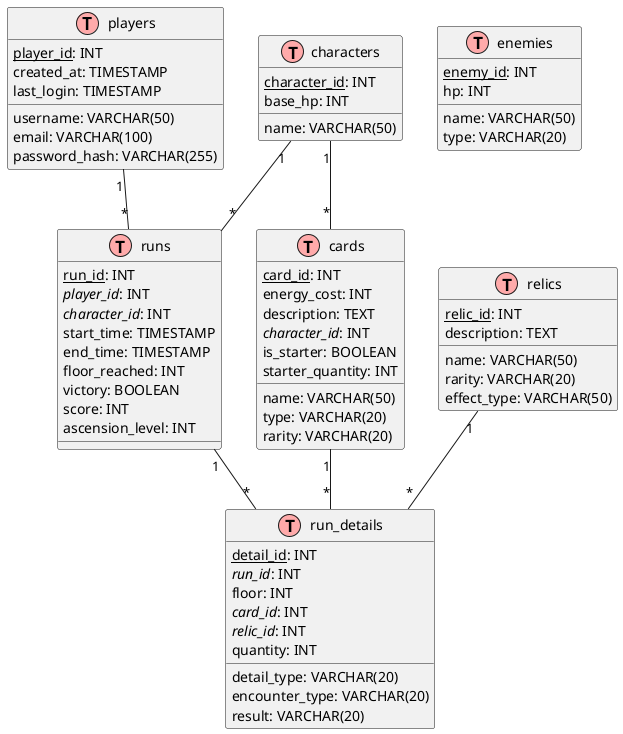

The diagram above was rendered by PlantUML. Its source (embedded in the PNG):
@startuml erd

!define table(x) class x << (T,#FFAAAA) >>
!define primary_key(x) <u>x</u>
!define foreign_key(x) <i>x</i>

table(players) {
    primary_key(player_id): INT
    username: VARCHAR(50)
    email: VARCHAR(100)
    password_hash: VARCHAR(255)
    created_at: TIMESTAMP
    last_login: TIMESTAMP
}

table(characters) {
    primary_key(character_id): INT
    name: VARCHAR(50)
    base_hp: INT
}

table(cards) {
    primary_key(card_id): INT
    name: VARCHAR(50)
    type: VARCHAR(20)
    rarity: VARCHAR(20)
    energy_cost: INT
    description: TEXT
    foreign_key(character_id): INT
    is_starter: BOOLEAN
    starter_quantity: INT
}

table(relics) {
    primary_key(relic_id): INT
    name: VARCHAR(50)
    description: TEXT
    rarity: VARCHAR(20)
    effect_type: VARCHAR(50)
}

table(enemies) {
    primary_key(enemy_id): INT
    name: VARCHAR(50)
    hp: INT
    type: VARCHAR(20)
}

table(runs) {
    primary_key(run_id): INT
    foreign_key(player_id): INT
    foreign_key(character_id): INT
    start_time: TIMESTAMP
    end_time: TIMESTAMP
    floor_reached: INT
    victory: BOOLEAN
    score: INT
    ascension_level: INT
}

table(run_details) {
    primary_key(detail_id): INT
    foreign_key(run_id): INT
    floor: INT
    detail_type: VARCHAR(20)
    foreign_key(card_id): INT
    foreign_key(relic_id): INT
    encounter_type: VARCHAR(20)
    quantity: INT
    result: VARCHAR(20)
}

players "1" -- "*" runs
characters "1" -- "*" runs
characters "1" -- "*" cards
runs "1" -- "*" run_details
cards "1" -- "*" run_details
relics "1" -- "*" run_details

@enduml